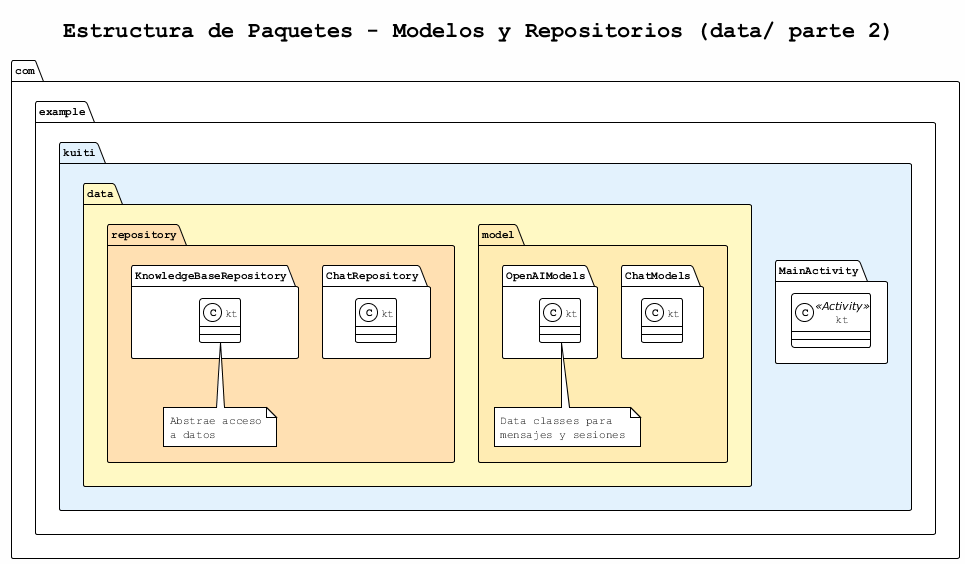

The diagram above was rendered by PlantUML. Its source (embedded in the PNG):
@startuml estructura_paquetes_parte3
!pragma encoding UTF-8
!theme plain
skinparam backgroundColor #FEFEFE
skinparam packageStyle folder
skinparam defaultFontName Courier
skinparam defaultFontSize 11

title Estructura de Paquetes - Modelos y Repositorios (data/ parte 2)

package "com.example.kuiti" #E3F2FD {
    class "MainActivity.kt" <<Activity>>
    
    package "data" #FFF9C4 {
        
        package "model" #FFECB3 {
            class "ChatModels.kt"
            class "OpenAIModels.kt"
            note bottom
              Data classes para
              mensajes y sesiones
            end note
        }
        
        package "repository" #FFE0B2 {
            class "ChatRepository.kt"
            class "KnowledgeBaseRepository.kt"
            note bottom
              Abstrae acceso
              a datos
            end note
        }
    }
}

@enduml